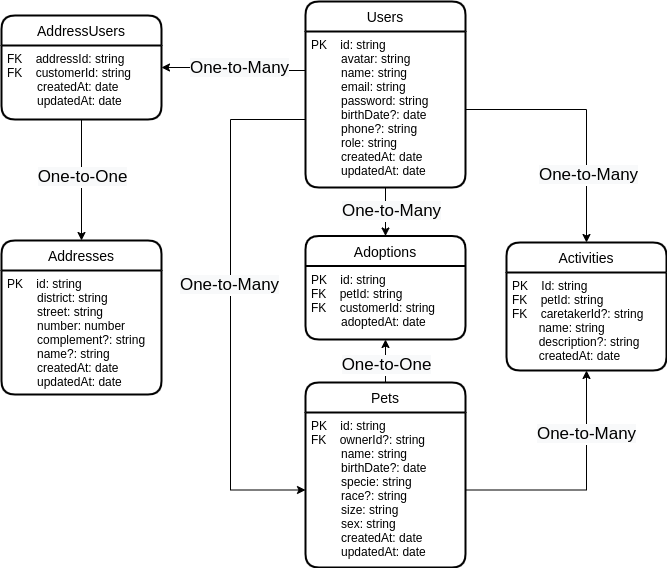

The diagram above was exported from draw.io. Its source (the exported page's mxGraphModel, read from the mxfile embedded in the PNG):
<mxGraphModel dx="1925" dy="1124" grid="1" gridSize="10" guides="1" tooltips="1" connect="1" arrows="1" fold="1" page="1" pageScale="1" pageWidth="291" pageHeight="413" math="0" shadow="0">
  <root>
    <mxCell id="0" />
    <mxCell id="1" parent="0" />
    <mxCell id="2" value="Users" style="swimlane;childLayout=stackLayout;horizontal=1;startSize=30;horizontalStack=0;rounded=1;fontSize=14;fontStyle=0;strokeWidth=2;resizeParent=0;resizeLast=1;shadow=0;dashed=0;align=center;" vertex="1" parent="1">
      <mxGeometry x="1545" y="-106" width="160" height="186" as="geometry" />
    </mxCell>
    <mxCell id="3" value="PK    id: string&#10;         avatar: string&#10;         name: string&#10;         email: string&#10;         password: string&#10;         birthDate?: date&#10;         phone?: string&#10;         role: string&#10;         createdAt: date&#10;         updatedAt: date" style="align=left;strokeColor=none;fillColor=none;spacingLeft=4;fontSize=12;verticalAlign=top;resizable=0;rotatable=0;part=1;" vertex="1" parent="2">
      <mxGeometry y="30" width="160" height="156" as="geometry" />
    </mxCell>
    <mxCell id="4" value="Addresses" style="swimlane;childLayout=stackLayout;horizontal=1;startSize=30;horizontalStack=0;rounded=1;fontSize=14;fontStyle=0;strokeWidth=2;resizeParent=0;resizeLast=1;shadow=0;dashed=0;align=center;" vertex="1" parent="1">
      <mxGeometry x="1241" y="133" width="160" height="154" as="geometry" />
    </mxCell>
    <mxCell id="5" value="PK    id: string&#10;         district: string&#10;         street: string&#10;         number: number&#10;         complement?: string&#10;         name?: string&#10;         createdAt: date&#10;         updatedAt: date" style="align=left;strokeColor=none;fillColor=none;spacingLeft=4;fontSize=12;verticalAlign=top;resizable=0;rotatable=0;part=1;" vertex="1" parent="4">
      <mxGeometry y="30" width="160" height="124" as="geometry" />
    </mxCell>
    <mxCell id="6" value="AddressUsers" style="swimlane;childLayout=stackLayout;horizontal=1;startSize=30;horizontalStack=0;rounded=1;fontSize=14;fontStyle=0;strokeWidth=2;resizeParent=0;resizeLast=1;shadow=0;dashed=0;align=center;" vertex="1" parent="1">
      <mxGeometry x="1241" y="-92" width="160" height="104" as="geometry" />
    </mxCell>
    <mxCell id="7" value="FK    addressId: string&#10;FK    customerId: string&#10;         createdAt: date&#10;         updatedAt: date" style="align=left;strokeColor=none;fillColor=none;spacingLeft=4;fontSize=12;verticalAlign=top;resizable=0;rotatable=0;part=1;" vertex="1" parent="6">
      <mxGeometry y="30" width="160" height="74" as="geometry" />
    </mxCell>
    <mxCell id="8" value="Adoptions" style="swimlane;childLayout=stackLayout;horizontal=1;startSize=30;horizontalStack=0;rounded=1;fontSize=14;fontStyle=0;strokeWidth=2;resizeParent=0;resizeLast=1;shadow=0;dashed=0;align=center;" vertex="1" parent="1">
      <mxGeometry x="1545" y="128.5" width="160" height="103.5" as="geometry" />
    </mxCell>
    <mxCell id="9" value="PK    id: string&#10;FK    petId: string&#10;FK    customerId: string&#10;         adoptedAt: date" style="align=left;strokeColor=none;fillColor=none;spacingLeft=4;fontSize=12;verticalAlign=top;resizable=0;rotatable=0;part=1;" vertex="1" parent="8">
      <mxGeometry y="30" width="160" height="73.5" as="geometry" />
    </mxCell>
    <mxCell id="10" style="edgeStyle=orthogonalEdgeStyle;rounded=0;orthogonalLoop=1;jettySize=auto;html=1;entryX=0.5;entryY=1;entryDx=0;entryDy=0;" edge="1" source="12" target="9" parent="1">
      <mxGeometry relative="1" as="geometry" />
    </mxCell>
    <mxCell id="11" value="&lt;span style=&quot;font-size: 17px; background-color: rgb(248, 249, 250);&quot;&gt;One-to-One&lt;/span&gt;" style="edgeLabel;html=1;align=center;verticalAlign=middle;resizable=0;points=[];" connectable="0" vertex="1" parent="10">
      <mxGeometry x="-0.3957" relative="1" as="geometry">
        <mxPoint y="-5" as="offset" />
      </mxGeometry>
    </mxCell>
    <mxCell id="12" value="Pets" style="swimlane;childLayout=stackLayout;horizontal=1;startSize=30;horizontalStack=0;rounded=1;fontSize=14;fontStyle=0;strokeWidth=2;resizeParent=0;resizeLast=1;shadow=0;dashed=0;align=center;" vertex="1" parent="1">
      <mxGeometry x="1545" y="275" width="160" height="185" as="geometry" />
    </mxCell>
    <mxCell id="13" value="PK    id: string&#10;FK    ownerId?: string&#10;         name: string&#10;         birthDate?: date&#10;         specie: string&#10;         race?: string&#10;         size: string&#10;         sex: string&#10;         createdAt: date&#10;         updatedAt: date" style="align=left;strokeColor=none;fillColor=none;spacingLeft=4;fontSize=12;verticalAlign=top;resizable=0;rotatable=0;part=1;" vertex="1" parent="12">
      <mxGeometry y="30" width="160" height="155" as="geometry" />
    </mxCell>
    <mxCell id="14" style="edgeStyle=orthogonalEdgeStyle;rounded=0;orthogonalLoop=1;jettySize=auto;html=1;" edge="1" source="3" target="8" parent="1">
      <mxGeometry relative="1" as="geometry" />
    </mxCell>
    <mxCell id="15" value="&lt;span style=&quot;font-size: 17px; background-color: rgb(248, 249, 250);&quot;&gt;One-to-Many&lt;/span&gt;" style="edgeLabel;html=1;align=center;verticalAlign=middle;resizable=0;points=[];" connectable="0" vertex="1" parent="14">
      <mxGeometry x="-0.2673" y="3" relative="1" as="geometry">
        <mxPoint x="2" y="5" as="offset" />
      </mxGeometry>
    </mxCell>
    <mxCell id="16" style="edgeStyle=orthogonalEdgeStyle;rounded=0;orthogonalLoop=1;jettySize=auto;html=1;entryX=0;entryY=0.5;entryDx=0;entryDy=0;exitX=0;exitY=0.5;exitDx=0;exitDy=0;" edge="1" source="3" target="13" parent="1">
      <mxGeometry relative="1" as="geometry">
        <Array as="points">
          <mxPoint x="1470" y="12" />
          <mxPoint x="1470" y="383" />
          <mxPoint x="1545" y="383" />
        </Array>
      </mxGeometry>
    </mxCell>
    <mxCell id="17" value="&lt;span style=&quot;font-size: 17px; background-color: rgb(248, 249, 250);&quot;&gt;One-to-Many&lt;/span&gt;" style="edgeLabel;html=1;align=center;verticalAlign=middle;resizable=0;points=[];" connectable="0" vertex="1" parent="16">
      <mxGeometry x="-0.0576" y="-2" relative="1" as="geometry">
        <mxPoint as="offset" />
      </mxGeometry>
    </mxCell>
    <mxCell id="18" value="Activities" style="swimlane;childLayout=stackLayout;horizontal=1;startSize=30;horizontalStack=0;rounded=1;fontSize=14;fontStyle=0;strokeWidth=2;resizeParent=0;resizeLast=1;shadow=0;dashed=0;align=center;" vertex="1" parent="1">
      <mxGeometry x="1746" y="135" width="160" height="128" as="geometry" />
    </mxCell>
    <mxCell id="19" value="PK    Id: string&#10;FK    petId: string&#10;FK    caretakerId?: string&#10;        name: string&#10;        description?: string&#10;        createdAt: date" style="align=left;strokeColor=none;fillColor=none;spacingLeft=4;fontSize=12;verticalAlign=top;resizable=0;rotatable=0;part=1;" vertex="1" parent="18">
      <mxGeometry y="30" width="160" height="98" as="geometry" />
    </mxCell>
    <mxCell id="20" style="edgeStyle=orthogonalEdgeStyle;rounded=0;orthogonalLoop=1;jettySize=auto;html=1;" edge="1" source="3" target="18" parent="1">
      <mxGeometry relative="1" as="geometry" />
    </mxCell>
    <mxCell id="21" value="&lt;span style=&quot;font-size: 17px; background-color: rgb(248, 249, 250);&quot;&gt;One-to-Many&lt;/span&gt;" style="edgeLabel;html=1;align=center;verticalAlign=middle;resizable=0;points=[];" connectable="0" vertex="1" parent="20">
      <mxGeometry x="-0.4211" y="-1" relative="1" as="geometry">
        <mxPoint x="48" y="64" as="offset" />
      </mxGeometry>
    </mxCell>
    <mxCell id="22" style="edgeStyle=orthogonalEdgeStyle;rounded=0;orthogonalLoop=1;jettySize=auto;html=1;entryX=0.5;entryY=1;entryDx=0;entryDy=0;" edge="1" source="13" target="19" parent="1">
      <mxGeometry relative="1" as="geometry" />
    </mxCell>
    <mxCell id="23" value="&lt;span style=&quot;font-size: 17px; background-color: rgb(248, 249, 250);&quot;&gt;One-to-Many&lt;/span&gt;" style="edgeLabel;html=1;align=center;verticalAlign=middle;resizable=0;points=[];" connectable="0" vertex="1" parent="22">
      <mxGeometry x="-0.269" y="-4" relative="1" as="geometry">
        <mxPoint x="32" y="-60" as="offset" />
      </mxGeometry>
    </mxCell>
    <mxCell id="24" style="edgeStyle=orthogonalEdgeStyle;rounded=0;orthogonalLoop=1;jettySize=auto;html=1;exitX=0;exitY=0.25;exitDx=0;exitDy=0;entryX=1;entryY=0.5;entryDx=0;entryDy=0;" edge="1" source="3" target="6" parent="1">
      <mxGeometry relative="1" as="geometry" />
    </mxCell>
    <mxCell id="25" value="&lt;span style=&quot;font-size: 17px; background-color: rgb(248, 249, 250);&quot;&gt;One-to-Many&lt;/span&gt;" style="edgeLabel;html=1;align=center;verticalAlign=middle;resizable=0;points=[];" connectable="0" vertex="1" parent="24">
      <mxGeometry x="0.2083" y="-2" relative="1" as="geometry">
        <mxPoint x="19" y="2" as="offset" />
      </mxGeometry>
    </mxCell>
    <mxCell id="26" style="edgeStyle=orthogonalEdgeStyle;rounded=0;orthogonalLoop=1;jettySize=auto;html=1;entryX=0.5;entryY=0;entryDx=0;entryDy=0;" edge="1" source="7" target="4" parent="1">
      <mxGeometry relative="1" as="geometry" />
    </mxCell>
    <mxCell id="27" value="&lt;span style=&quot;font-size: 17px; background-color: rgb(248, 249, 250);&quot;&gt;One-to-One&lt;/span&gt;" style="edgeLabel;html=1;align=center;verticalAlign=middle;resizable=0;points=[];" connectable="0" vertex="1" parent="26">
      <mxGeometry x="-0.1112" relative="1" as="geometry">
        <mxPoint y="3" as="offset" />
      </mxGeometry>
    </mxCell>
  </root>
</mxGraphModel>